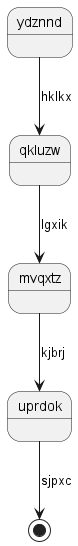

The diagram above was rendered by PlantUML. Its source (embedded in the PNG):
@startuml
state ydznnd
ydznnd --> qkluzw : hklkx
qkluzw --> mvqxtz : lgxik
mvqxtz --> uprdok : kjbrj
uprdok --> [*] : sjpxc
@enduml